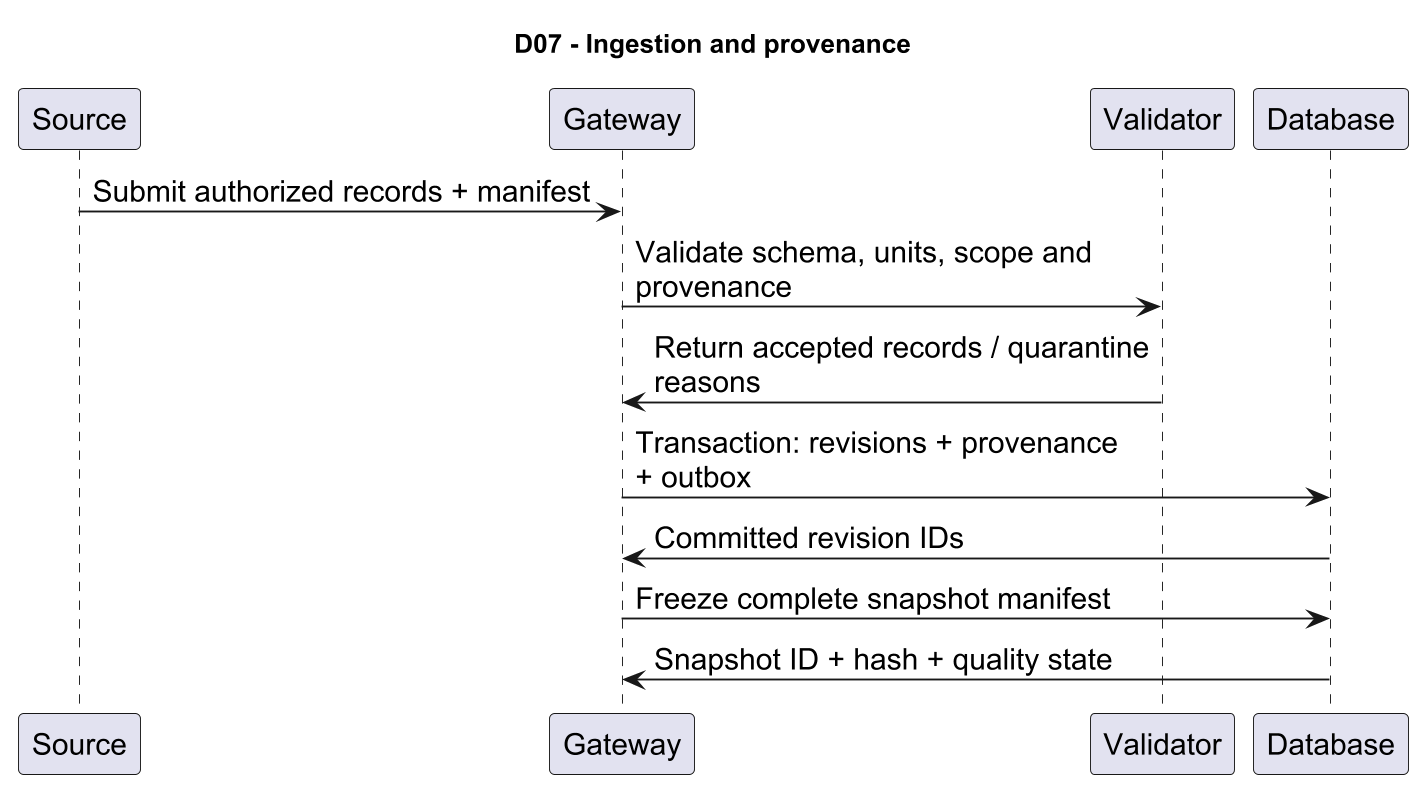

The diagram above was rendered by PlantUML. Its source (embedded in the PNG):
@startuml
skinparam dpi 180
skinparam backgroundColor white
skinparam shadowing false
skinparam defaultFontName Arial
skinparam defaultFontSize 16
title D07 - Ingestion and provenance
participant "Source" as p0
participant "Gateway" as p1
participant "Validator" as p2
participant "Database" as p3
p0 -> p1 : Submit authorized records + manifest
p1 -> p2 : Validate schema, units, scope and\nprovenance
p2 -> p1 : Return accepted records / quarantine\nreasons
p1 -> p3 : Transaction: revisions + provenance\n+ outbox
p3 -> p1 : Committed revision IDs
p1 -> p3 : Freeze complete snapshot manifest
p3 -> p1 : Snapshot ID + hash + quality state
@enduml